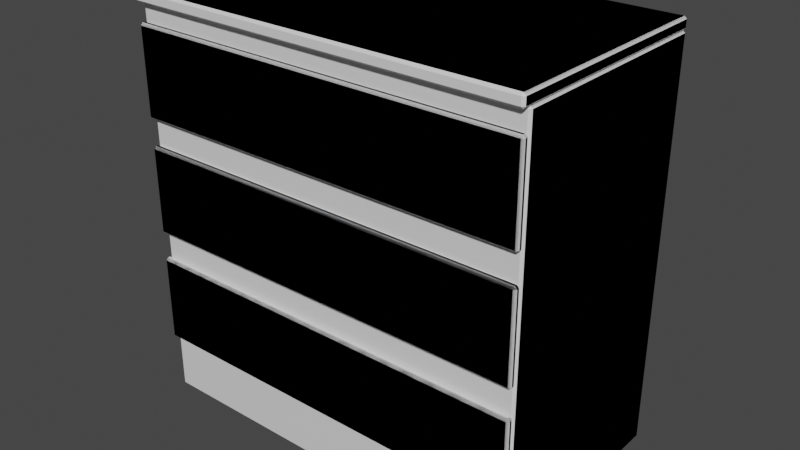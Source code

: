 # Source: cabinet-dresser-3.blend  (saved by Blender 2.80.41; exported with 4.5.12 LTS)
import bpy
from mathutils import Matrix  # noqa: F401  (used for matrix-valued properties, if any)

bpy.ops.wm.read_factory_settings(use_empty=True)
scene = bpy.context.scene
scene.name = 'Scene'

# ---- collections
col_collection = bpy.data.collections.new('Collection'); scene.collection.children.link(col_collection)
col_collection_2 = bpy.data.collections.new('Collection 2'); scene.collection.children.link(col_collection_2)

# ---- materials (node trees are filled in below, after node groups)
mat_material = bpy.data.materials.new('Material')
mat_material.alpha_threshold = 0.0
mat_material.use_transparent_shadow = False
mat_material.roughness = 0.5
mat_material.line_color = (0.0, 0.0, 0.0, 1.0)

# ---- material node trees
mat_material.use_nodes = True; mat_material.node_tree.nodes.clear()
_N = mat_material.node_tree.nodes; _L = mat_material.node_tree.links
n0 = _N.new('ShaderNodeOutputMaterial'); n0.name = 'Material Output'; n0.location = (300, 300)
n1 = _N.new('ShaderNodeBsdfPrincipled'); n1.name = 'Principled BSDF'; n1.location = (10, 300)
n1.distribution = 'GGX'
n1.subsurface_method = 'BURLEY'
n1.inputs[3].default_value = 1.45
_L.new(n1.outputs[0], n0.inputs[0])
n0.is_active_output = True

# ---- world
world_world = bpy.data.worlds.new('World'); scene.world = world_world
world_world.color = (0.05088, 0.05088, 0.05088)
world_world.use_sun_shadow = False
world_world.sun_shadow_jitter_overblur = 0.0

# ---- meshes
me_cube = bpy.data.meshes.new('Cube')
me_cube.from_pydata([(0.35, 0.2, 0.3399), (0.35, 0.2, -0.36), (0.35, -0.1848, 0.3399), (0.35, -0.1848, -0.36), (-0.35, 0.2, 0.3399), (-0.35, 0.2, -0.36), (-0.35, -0.1848, 0.3399), (-0.35, -0.1848, -0.36)], [], [(0, 4, 6, 2), (3, 2, 6, 7), (7, 6, 4, 5), (5, 1, 3, 7), (1, 0, 2, 3), (5, 4, 0, 1)])
_uv = me_cube.uv_layers.new(name='UVMap')
_uv.uv.foreach_set('vector', [0.375, 0.0, 0.625, 0.0, 0.625, 0.25, 0.375, 0.25, 0.375, 0.25, 0.625, 0.25, 0.625, 0.5, 0.375, 0.5, 0.375, 0.5, 0.625, 0.5, 0.625, 0.75, 0.375, 0.75, 0.375, 0.75, 0.625, 0.75, 0.625, 1.0, 0.375, 1.0, 0.125, 0.5, 0.375, 0.5, 0.375, 0.75, 0.125, 0.75, 0.625, 0.5, 0.875, 0.5, 0.875, 0.75, 0.625, 0.75])
me_cube.materials.append(mat_material)
me_cube.use_remesh_preserve_volume = False
me_cube.use_remesh_preserve_attributes = False
me_cube.use_mirror_vertex_groups = False
me_cube.update()
me_cube_001 = bpy.data.meshes.new('Cube.001')
me_cube_001.from_pydata([(0.35, 0.2, 0.36), (0.35, 0.2, 0.3392), (0.35, -0.2, 0.36), (0.35, -0.2, 0.3392), (-0.35, 0.2, 0.36), (-0.35, 0.2, 0.3392), (-0.35, -0.2, 0.36), (-0.35, -0.2, 0.3392)], [], [(0, 4, 6, 2), (3, 2, 6, 7), (7, 6, 4, 5), (5, 1, 3, 7), (1, 0, 2, 3), (5, 4, 0, 1)])
_uv = me_cube_001.uv_layers.new(name='UVMap')
_uv.uv.foreach_set('vector', [0.375, 0.0, 0.625, 0.0, 0.625, 0.25, 0.375, 0.25, 0.375, 0.25, 0.625, 0.25, 0.625, 0.5, 0.375, 0.5, 0.375, 0.5, 0.625, 0.5, 0.625, 0.75, 0.375, 0.75, 0.375, 0.75, 0.625, 0.75, 0.625, 1.0, 0.375, 1.0, 0.125, 0.5, 0.375, 0.5, 0.375, 0.75, 0.125, 0.75, 0.625, 0.5, 0.875, 0.5, 0.875, 0.75, 0.625, 0.75])
me_cube_001.materials.append(mat_material)
me_cube_001.use_remesh_preserve_volume = False
me_cube_001.use_remesh_preserve_attributes = False
me_cube_001.use_mirror_vertex_groups = False
me_cube_001.update()
me_cube_002 = bpy.data.meshes.new('Cube.002')
me_cube_002.from_pydata([(0.35, -0.005919, 0.078), (0.35, 0.005919, 0.078), (0.35, -0.005919, -0.078), (0.35, 0.005919, -0.078), (-0.35, -0.005919, 0.078), (-0.35, 0.005919, 0.078), (-0.35, -0.005919, -0.078), (-0.35, 0.005919, -0.078)], [], [(0, 4, 6, 2), (3, 2, 6, 7), (7, 6, 4, 5), (5, 1, 3, 7), (1, 0, 2, 3), (5, 4, 0, 1)])
_uv = me_cube_002.uv_layers.new(name='UVMap')
_uv.uv.foreach_set('vector', [0.375, 0.0, 0.625, 0.0, 0.625, 0.25, 0.375, 0.25, 0.375, 0.25, 0.625, 0.25, 0.625, 0.5, 0.375, 0.5, 0.375, 0.5, 0.625, 0.5, 0.625, 0.75, 0.375, 0.75, 0.375, 0.75, 0.625, 0.75, 0.625, 1.0, 0.375, 1.0, 0.125, 0.5, 0.375, 0.5, 0.375, 0.75, 0.125, 0.75, 0.625, 0.5, 0.875, 0.5, 0.875, 0.75, 0.625, 0.75])
me_cube_002.materials.append(mat_material)
me_cube_002.use_remesh_preserve_volume = False
me_cube_002.use_remesh_preserve_attributes = False
me_cube_002.use_mirror_vertex_groups = False
me_cube_002.update()
me_cube_005 = bpy.data.meshes.new('Cube.005')
me_cube_005.from_pydata([(0.346, -0.001919, 0.078), (0.346, -0.005919, 0.074), (0.35, -0.001919, 0.074), (0.346, 0.005919, 0.074), (0.346, 0.001919, 0.078), (0.35, 0.001919, 0.074), (0.35, -0.001919, -0.074), (0.346, -0.005919, -0.074), (0.346, -0.001919, -0.078), (0.35, 0.001919, -0.074), (0.346, 0.001919, -0.078), (0.346, 0.005919, -0.074), (-0.346, -0.001919, 0.078), (-0.35, -0.001919, 0.074), (-0.346, -0.005919, 0.074), (-0.35, 0.001919, 0.074), (-0.346, 0.001919, 0.078), (-0.346, 0.005919, 0.074), (-0.35, -0.001919, -0.074), (-0.346, -0.001919, -0.078), (-0.346, -0.005919, -0.074), (-0.346, 0.005919, -0.074), (-0.346, 0.001919, -0.078), (-0.35, 0.001919, -0.074), (0.346, -0.001919, -0.1248), (0.346, -0.005919, -0.1288), (0.35, -0.001919, -0.1288), (0.346, 0.005919, -0.1288), (0.346, 0.001919, -0.1248), (0.35, 0.001919, -0.1288), (0.35, -0.001919, -0.2768), (0.346, -0.005919, -0.2768), (0.346, -0.001919, -0.2808), (0.35, 0.001919, -0.2768), (0.346, 0.001919, -0.2808), (0.346, 0.005919, -0.2768), (-0.346, -0.001919, -0.1248), (-0.35, -0.001919, -0.1288), (-0.346, -0.005919, -0.1288), (-0.35, 0.001919, -0.1288), (-0.346, 0.001919, -0.1248), (-0.346, 0.005919, -0.1288), (-0.35, -0.001919, -0.2768), (-0.346, -0.001919, -0.2808), (-0.346, -0.005919, -0.2768), (-0.346, 0.005919, -0.2768), (-0.346, 0.001919, -0.2808), (-0.35, 0.001919, -0.2768), (0.346, -0.001919, -0.3276), (0.346, -0.005919, -0.3316), (0.35, -0.001919, -0.3316), (0.346, 0.005919, -0.3316), (0.346, 0.001919, -0.3276), (0.35, 0.001919, -0.3316), (0.35, -0.001919, -0.4796), (0.346, -0.005919, -0.4796), (0.346, -0.001919, -0.4836), (0.35, 0.001919, -0.4796), (0.346, 0.001919, -0.4836), (0.346, 0.005919, -0.4796), (-0.346, -0.001919, -0.3276), (-0.35, -0.001919, -0.3316), (-0.346, -0.005919, -0.3316), (-0.35, 0.001919, -0.3316), (-0.346, 0.001919, -0.3276), (-0.346, 0.005919, -0.3316), (-0.35, -0.001919, -0.4796), (-0.346, -0.001919, -0.4836), (-0.346, -0.005919, -0.4796), (-0.346, 0.005919, -0.4796), (-0.346, 0.001919, -0.4836), (-0.35, 0.001919, -0.4796), (0.346, 0.3907, 0.1069), (0.346, 0.3867, 0.1109), (0.35, 0.3867, 0.1069), (0.346, 0.3867, -0.589), (0.346, 0.3907, -0.585), (0.35, 0.3867, -0.585), (0.35, 0.009901, 0.1069), (0.346, 0.009901, 0.1109), (0.346, 0.005901, 0.1069), (0.35, 0.009901, -0.585), (0.346, 0.005901, -0.585), (0.346, 0.009901, -0.589), (-0.346, 0.3907, 0.1069), (-0.35, 0.3867, 0.1069), (-0.346, 0.3867, 0.1109), (-0.35, 0.3867, -0.585), (-0.346, 0.3907, -0.585), (-0.346, 0.3867, -0.589), (-0.35, 0.009901, 0.1069), (-0.346, 0.005901, 0.1069), (-0.346, 0.009901, 0.1109), (-0.346, 0.009901, -0.589), (-0.346, 0.005901, -0.585), (-0.35, 0.009901, -0.585), (0.346, 0.3907, 0.127), (0.346, 0.3867, 0.131), (0.35, 0.3867, 0.127), (0.346, 0.3867, 0.1103), (0.346, 0.3907, 0.1143), (0.35, 0.3867, 0.1143), (0.35, -0.005271, 0.127), (0.346, -0.005271, 0.131), (0.346, -0.009271, 0.127), (0.35, -0.005271, 0.1143), (0.346, -0.009271, 0.1143), (0.346, -0.005271, 0.1103), (-0.346, 0.3907, 0.127), (-0.35, 0.3867, 0.127), (-0.346, 0.3867, 0.131), (-0.35, 0.3867, 0.1143), (-0.346, 0.3907, 0.1143), (-0.346, 0.3867, 0.1103), (-0.35, -0.005271, 0.127), (-0.346, -0.009271, 0.127), (-0.346, -0.005271, 0.131), (-0.346, -0.005271, 0.1103), (-0.346, -0.009271, 0.1143), (-0.35, -0.005271, 0.1143)], [], [(17, 3, 11, 21), (23, 18, 13, 15), (40, 36, 24, 28), (10, 8, 19, 22), (1, 14, 20, 7), (5, 2, 6, 9), (41, 27, 35, 45), (47, 42, 37, 39), (64, 60, 48, 52), (34, 32, 43, 46), (25, 38, 44, 31), (29, 26, 30, 33), (65, 51, 59, 69), (71, 66, 61, 63), (58, 56, 67, 70), (49, 62, 68, 55), (53, 50, 54, 57), (0, 1, 2), (3, 4, 5), (6, 7, 8), (9, 10, 11), (12, 13, 14), (15, 16, 17), (18, 19, 20), (21, 22, 23), (24, 25, 26), (27, 28, 29), (30, 31, 32), (33, 34, 35), (36, 37, 38), (39, 40, 41), (42, 43, 44), (45, 46, 47), (48, 49, 50), (51, 52, 53), (54, 55, 56), (57, 58, 59), (60, 61, 62), (63, 64, 65), (66, 67, 68), (69, 70, 71), (17, 21, 23, 15), (3, 17, 16, 4), (2, 5, 4, 0), (22, 19, 18, 23), (8, 10, 9, 6), (12, 16, 15, 13), (7, 20, 19, 8), (1, 7, 6, 2), (21, 11, 10, 22), (20, 14, 13, 18), (14, 1, 0, 12), (11, 3, 5, 9), (41, 45, 47, 39), (27, 41, 40, 28), (26, 29, 28, 24), (46, 43, 42, 47), (32, 34, 33, 30), (36, 40, 39, 37), (31, 44, 43, 32), (25, 31, 30, 26), (45, 35, 34, 46), (44, 38, 37, 42), (38, 25, 24, 36), (35, 27, 29, 33), (65, 69, 71, 63), (51, 65, 64, 52), (50, 53, 52, 48), (70, 67, 66, 71), (56, 58, 57, 54), (60, 64, 63, 61), (55, 68, 67, 56), (49, 55, 54, 50), (69, 59, 58, 70), (68, 62, 61, 66), (62, 49, 48, 60), (59, 51, 53, 57), (16, 12, 0, 4), (89, 75, 83, 93), (95, 90, 85, 87), (82, 80, 91, 94), (73, 86, 92, 79), (77, 74, 78, 81), (72, 73, 74), (75, 76, 77), (78, 79, 80), (81, 82, 83), (84, 85, 86), (87, 88, 89), (90, 91, 92), (93, 94, 95), (89, 93, 95, 87), (75, 89, 88, 76), (74, 77, 76, 72), (94, 91, 90, 95), (80, 82, 81, 78), (84, 88, 87, 85), (79, 92, 91, 80), (73, 79, 78, 74), (93, 83, 82, 94), (92, 86, 85, 90), (86, 73, 72, 84), (83, 75, 77, 81), (88, 84, 72, 76), (113, 99, 107, 117), (119, 114, 109, 111), (106, 104, 115, 118), (97, 110, 116, 103), (101, 98, 102, 105), (96, 97, 98), (99, 100, 101), (102, 103, 104), (105, 106, 107), (108, 109, 110), (111, 112, 113), (114, 115, 116), (117, 118, 119), (113, 117, 119, 111), (99, 113, 112, 100), (98, 101, 100, 96), (118, 115, 114, 119), (104, 106, 105, 102), (108, 112, 111, 109), (103, 116, 115, 104), (97, 103, 102, 98), (117, 107, 106, 118), (116, 110, 109, 114), (110, 97, 96, 108), (107, 99, 101, 105), (112, 108, 96, 100)])
_uv = me_cube_005.uv_layers.new(name='UVMap')
_uv.uv.foreach_set('vector', [0.3764, 0.7564, 0.6236, 0.7564, 0.6236, 0.9936, 0.3764, 0.9936, 0.4595, 0.5064, 0.5405, 0.5064, 0.5405, 0.7436, 0.4595, 0.7436, 0.7095, 0.5014, 0.7905, 0.5014, 0.7905, 0.7486, 0.7095, 0.7486, 0.4595, 0.2514, 0.5405, 0.2514, 0.5405, 0.4986, 0.4595, 0.4986, 0.3764, 0.00641, 0.6236, 0.00641, 0.6236, 0.2436, 0.3764, 0.2436, 0.2095, 0.5064, 0.2905, 0.5064, 0.2905, 0.7436, 0.2095, 0.7436, 0.3764, 0.7564, 0.6236, 0.7564, 0.6236, 0.9936, 0.3764, 0.9936, 0.4595, 0.5064, 0.5405, 0.5064, 0.5405, 0.7436, 0.4595, 0.7436, 0.7095, 0.5014, 0.7905, 0.5014, 0.7905, 0.7486, 0.7095, 0.7486, 0.4595, 0.2514, 0.5405, 0.2514, 0.5405, 0.4986, 0.4595, 0.4986, 0.3764, 0.00641, 0.6236, 0.00641, 0.6236, 0.2436, 0.3764, 0.2436, 0.2095, 0.5064, 0.2905, 0.5064, 0.2905, 0.7436, 0.2095, 0.7436, 0.3764, 0.7564, 0.6236, 0.7564, 0.6236, 0.9936, 0.3764, 0.9936, 0.4595, 0.5064, 0.5405, 0.5064, 0.5405, 0.7436, 0.4595, 0.7436, 0.4595, 0.2514, 0.5405, 0.2514, 0.5405, 0.4986, 0.4595, 0.4986, 0.3764, 0.00641, 0.6236, 0.00641, 0.6236, 0.2436, 0.3764, 0.2436, 0.2095, 0.5064, 0.2905, 0.5064, 0.2905, 0.7436, 0.2095, 0.7436, 0.7905, 0.7486, 0.875, 0.7486, 0.7905, 0.75, 0.6236, 0.7564, 0.6236, 0.75, 0.625, 0.7564, 0.2905, 0.7436, 0.375, 0.7436, 0.2905, 0.75, 0.2095, 0.7436, 0.2095, 0.75, 0.125, 0.7436, 0.7905, 0.5014, 0.7905, 0.5, 0.875, 0.5014, 0.4595, 0.7436, 0.4595, 0.75, 0.375, 0.7436, 0.5405, 0.5064, 0.5405, 0.5, 0.625, 0.5064, 0.3764, 0.9936, 0.3764, 1.0, 0.375, 0.9936, 0.7905, 0.7486, 0.875, 0.7486, 0.7905, 0.75, 0.6236, 0.7564, 0.6236, 0.75, 0.625, 0.7564, 0.2905, 0.7436, 0.375, 0.7436, 0.2905, 0.75, 0.2095, 0.7436, 0.2095, 0.75, 0.125, 0.7436, 0.7905, 0.5014, 0.7905, 0.5, 0.875, 0.5014, 0.4595, 0.7436, 0.4595, 0.75, 0.375, 0.7436, 0.5405, 0.5064, 0.5405, 0.5, 0.625, 0.5064, 0.3764, 0.9936, 0.3764, 1.0, 0.375, 0.9936, 0.7905, 0.7486, 0.875, 0.7486, 0.7905, 0.75, 0.6236, 0.7564, 0.6236, 0.75, 0.625, 0.7564, 0.2905, 0.7436, 0.375, 0.7436, 0.2905, 0.75, 0.2095, 0.7436, 0.2095, 0.75, 0.125, 0.7436, 0.7905, 0.5014, 0.7905, 0.5, 0.875, 0.5014, 0.4595, 0.7436, 0.4595, 0.75, 0.375, 0.7436, 0.5405, 0.5064, 0.5405, 0.5, 0.625, 0.5064, 0.3764, 0.9936, 0.3764, 1.0, 0.375, 0.9936, 0.3764, 0.7564, 0.3764, 0.9936, 0.375, 0.9936, 0.375, 0.7564, 0.6236, 0.7564, 0.3764, 0.7564, 0.3764, 0.75, 0.6236, 0.75, 0.2905, 0.5064, 0.2095, 0.5064, 0.2095, 0.5, 0.2905, 0.5, 0.4595, 0.4986, 0.5405, 0.4986, 0.5405, 0.5064, 0.4595, 0.5064, 0.5405, 0.2514, 0.4595, 0.2514, 0.4595, 0.25, 0.5405, 0.25, 0.7905, 0.5014, 0.7095, 0.5014, 0.7095, 0.5, 0.7905, 0.5, 0.3764, 0.2436, 0.6236, 0.2436, 0.6236, 0.25, 0.3764, 0.25, 0.3764, 0.00641, 0.3764, 0.2436, 0.375, 0.2436, 0.375, 0.00641, 0.3764, 0.9936, 0.6236, 0.9936, 0.6236, 1.0, 0.3764, 1.0, 0.6236, 0.2436, 0.6236, 0.00641, 0.625, 0.00641, 0.625, 0.2436, 0.6236, 0.00641, 0.3764, 0.00641, 0.3764, 0.0, 0.6236, 0.0, 0.6236, 0.9936, 0.6236, 0.7564, 0.625, 0.7564, 0.625, 0.9936, 0.3764, 0.7564, 0.3764, 0.9936, 0.375, 0.9936, 0.375, 0.7564, 0.6236, 0.7564, 0.3764, 0.7564, 0.3764, 0.75, 0.6236, 0.75, 0.2905, 0.5064, 0.2095, 0.5064, 0.2095, 0.5, 0.2905, 0.5, 0.4595, 0.4986, 0.5405, 0.4986, 0.5405, 0.5064, 0.4595, 0.5064, 0.5405, 0.2514, 0.4595, 0.2514, 0.4595, 0.25, 0.5405, 0.25, 0.7905, 0.5014, 0.7095, 0.5014, 0.7095, 0.5, 0.7905, 0.5, 0.3764, 0.2436, 0.6236, 0.2436, 0.6236, 0.25, 0.3764, 0.25, 0.3764, 0.00641, 0.3764, 0.2436, 0.375, 0.2436, 0.375, 0.00641, 0.3764, 0.9936, 0.6236, 0.9936, 0.6236, 1.0, 0.3764, 1.0, 0.6236, 0.2436, 0.6236, 0.00641, 0.625, 0.00641, 0.625, 0.2436, 0.6236, 0.00641, 0.3764, 0.00641, 0.3764, 0.0, 0.6236, 0.0, 0.6236, 0.9936, 0.6236, 0.7564, 0.625, 0.7564, 0.625, 0.9936, 0.3764, 0.7564, 0.3764, 0.9936, 0.375, 0.9936, 0.375, 0.7564, 0.6236, 0.7564, 0.3764, 0.7564, 0.3764, 0.75, 0.6236, 0.75, 0.2905, 0.5064, 0.2095, 0.5064, 0.2095, 0.5, 0.2905, 0.5, 0.4595, 0.4986, 0.5405, 0.4986, 0.5405, 0.5064, 0.4595, 0.5064, 0.5405, 0.2514, 0.4595, 0.2514, 0.4595, 0.25, 0.5405, 0.25, 0.7905, 0.5014, 0.7095, 0.5014, 0.7095, 0.5, 0.7905, 0.5, 0.3764, 0.2436, 0.6236, 0.2436, 0.6236, 0.25, 0.3764, 0.25, 0.3764, 0.00641, 0.3764, 0.2436, 0.375, 0.2436, 0.375, 0.00641, 0.3764, 0.9936, 0.6236, 0.9936, 0.6236, 1.0, 0.3764, 1.0, 0.6236, 0.2436, 0.6236, 0.00641, 0.625, 0.00641, 0.625, 0.2436, 0.6236, 0.00641, 0.3764, 0.00641, 0.3764, 0.0, 0.6236, 0.0, 0.6236, 0.9936, 0.6236, 0.7564, 0.625, 0.7564, 0.625, 0.9936, 0.7095, 0.5014, 0.7905, 0.5014, 0.7905, 0.7486, 0.7095, 0.7486, 0.3764, 0.7526, 0.6236, 0.7526, 0.6236, 0.9974, 0.3764, 0.9974, 0.3764, 0.5026, 0.6236, 0.5026, 0.6236, 0.7474, 0.3764, 0.7474, 0.3764, 0.2514, 0.6236, 0.2514, 0.6236, 0.4986, 0.3764, 0.4986, 0.3764, 0.002599, 0.6236, 0.002599, 0.6236, 0.2474, 0.3764, 0.2474, 0.1264, 0.5026, 0.3736, 0.5026, 0.3736, 0.7474, 0.1264, 0.7474, 0.8736, 0.7486, 0.875, 0.7486, 0.8736, 0.75, 0.6236, 0.7526, 0.6236, 0.75, 0.625, 0.7526, 0.3736, 0.7474, 0.375, 0.7474, 0.3736, 0.75, 0.1264, 0.7474, 0.1264, 0.75, 0.125, 0.7474, 0.8736, 0.5014, 0.8736, 0.5, 0.875, 0.5014, 0.3764, 0.7474, 0.3764, 0.75, 0.375, 0.7474, 0.6236, 0.5026, 0.6236, 0.5, 0.625, 0.5026, 0.3764, 0.9974, 0.3764, 1.0, 0.375, 0.9974, 0.3764, 0.7526, 0.3764, 0.9974, 0.375, 0.9974, 0.375, 0.7526, 0.6236, 0.7526, 0.3764, 0.7526, 0.3764, 0.75, 0.6236, 0.75, 0.3736, 0.5026, 0.1264, 0.5026, 0.1264, 0.5, 0.3736, 0.5, 0.3764, 0.4986, 0.6236, 0.4986, 0.6236, 0.5026, 0.3764, 0.5026, 0.6236, 0.2514, 0.3764, 0.2514, 0.3764, 0.25, 0.6236, 0.25, 0.8736, 0.5014, 0.6264, 0.5014, 0.6264, 0.5, 0.8736, 0.5, 0.3764, 0.2474, 0.6236, 0.2474, 0.6236, 0.25, 0.3764, 0.25, 0.3764, 0.002599, 0.3764, 0.2474, 0.375, 0.2474, 0.375, 0.002599, 0.3764, 0.9974, 0.6236, 0.9974, 0.6236, 1.0, 0.3764, 1.0, 0.6236, 0.2474, 0.6236, 0.002599, 0.625, 0.002599, 0.625, 0.2474, 0.6236, 0.002599, 0.3764, 0.002599, 0.3764, 0.0, 0.6236, 0.0, 0.6236, 0.9974, 0.6236, 0.7526, 0.625, 0.7526, 0.625, 0.9974, 0.6264, 0.5014, 0.8736, 0.5014, 0.8736, 0.7486, 0.6264, 0.7486, 0.3764, 0.7525, 0.6236, 0.7525, 0.6236, 0.9975, 0.3764, 0.9975, 0.4231, 0.5025, 0.5769, 0.5025, 0.5769, 0.7475, 0.4231, 0.7475, 0.4231, 0.2514, 0.5769, 0.2514, 0.5769, 0.4986, 0.4231, 0.4986, 0.3764, 0.0025, 0.6236, 0.0025, 0.6236, 0.2475, 0.3764, 0.2475, 0.1731, 0.5025, 0.3269, 0.5025, 0.3269, 0.7475, 0.1731, 0.7475, 0.8269, 0.7486, 0.875, 0.7486, 0.8269, 0.75, 0.6236, 0.7525, 0.6236, 0.75, 0.625, 0.7525, 0.3269, 0.7475, 0.375, 0.7475, 0.3269, 0.75, 0.1731, 0.7475, 0.1731, 0.75, 0.125, 0.7475, 0.8269, 0.5014, 0.8269, 0.5, 0.875, 0.5014, 0.4231, 0.7475, 0.4231, 0.75, 0.375, 0.7475, 0.5769, 0.5025, 0.5769, 0.5, 0.625, 0.5025, 0.3764, 0.9975, 0.3764, 1.0, 0.375, 0.9975, 0.3764, 0.7525, 0.3764, 0.9975, 0.375, 0.9975, 0.375, 0.7525, 0.6236, 0.7525, 0.3764, 0.7525, 0.3764, 0.75, 0.6236, 0.75, 0.3269, 0.5025, 0.1731, 0.5025, 0.1731, 0.5, 0.3269, 0.5, 0.4231, 0.4986, 0.5769, 0.4986, 0.5769, 0.5025, 0.4231, 0.5025, 0.5769, 0.2514, 0.4231, 0.2514, 0.4231, 0.25, 0.5769, 0.25, 0.8269, 0.5014, 0.6731, 0.5014, 0.6731, 0.5, 0.8269, 0.5, 0.3764, 0.2475, 0.6236, 0.2475, 0.6236, 0.25, 0.3764, 0.25, 0.3764, 0.0025, 0.3764, 0.2475, 0.375, 0.2475, 0.375, 0.0025, 0.3764, 0.9975, 0.6236, 0.9975, 0.6236, 1.0, 0.3764, 1.0, 0.6236, 0.2475, 0.6236, 0.0025, 0.625, 0.0025, 0.625, 0.2475, 0.6236, 0.0025, 0.3764, 0.0025, 0.3764, 0.0, 0.6236, 0.0, 0.6236, 0.9975, 0.6236, 0.7525, 0.625, 0.7525, 0.625, 0.9975, 0.6731, 0.5014, 0.8269, 0.5014, 0.8269, 0.7486, 0.6731, 0.7486])
me_cube_005.materials.append(mat_material)
me_cube_005.use_remesh_preserve_volume = False
me_cube_005.use_remesh_preserve_attributes = False
me_cube_005.use_mirror_vertex_groups = False
me_cube_005.update()

# ---- objects
ob_cube = bpy.data.objects.new('Cube', me_cube)
ob_cube_001 = bpy.data.objects.new('Cube.001', me_cube_001)
ob_cube_002 = bpy.data.objects.new('Cube.002', me_cube_002)
ob_cube_005 = bpy.data.objects.new('Cube.005', me_cube_005)

# ---- transforms, parenting, visibility, modifiers, constraints
ob_cube.location = (0.0, 0.0, 0.3599)
ob_cube.lock_rotations_4d = False
ob_cube.empty_display_type = 'ARROWS'
ob_cube.lineart.crease_threshold = 0.0
_m = ob_cube.modifiers.new('Bevel', 'BEVEL')
_m.width = 0.004
_m.width_pct = 0.004
_m.limit_method = 'NONE'
_m.spread = 0.0
ob_cube_001.location = (0.0, 0.0, 0.3599)
ob_cube_001.lock_rotations_4d = False
ob_cube_001.empty_display_type = 'ARROWS'
ob_cube_001.lineart.crease_threshold = 0.0
_m = ob_cube_001.modifiers.new('Bevel', 'BEVEL')
_m.width = 0.004
_m.width_pct = 0.004
_m.limit_method = 'NONE'
_m.spread = 0.0
ob_cube_002.location = (5.583e-17, -0.1907, 0.5889)
ob_cube_002.lock_rotations_4d = False
ob_cube_002.empty_display_type = 'ARROWS'
ob_cube_002.lineart.crease_threshold = 0.0
_m = ob_cube_002.modifiers.new('Array', 'ARRAY')
_m.count = 3
_m.constant_offset_displace = (0.0, 0.0, 0.0)
_m.relative_offset_displace = (0.0, 0.0, -1.3)
_m = ob_cube_002.modifiers.new('Bevel', 'BEVEL')
_m.width = 0.004
_m.width_pct = 0.004
_m.limit_method = 'NONE'
_m.spread = 0.0
ob_cube_005.location = (5.583e-17, -0.1907, 0.5889)
ob_cube_005.lock_rotations_4d = False
ob_cube_005.empty_display_type = 'ARROWS'
ob_cube_005.lineart.crease_threshold = 0.0

# ---- collection membership
col_collection.objects.link(ob_cube)
col_collection.objects.link(ob_cube_001)
col_collection.objects.link(ob_cube_002)
col_collection_2.objects.link(ob_cube_005)

# ---- scene / render settings (as saved in the file)
scene.frame_start = 1; scene.frame_end = 250; scene.frame_set(1)
scene.render.engine = 'BLENDER_EEVEE_NEXT'
scene.render.motion_blur_shutter = 1.0
scene.cycles.use_denoising = False
scene.cycles.samples = 128
scene.cycles.sampling_pattern = 'TABULATED_SOBOL'
scene.cycles.use_adaptive_sampling = False
scene.cycles.use_light_tree = False
scene.view_settings.view_transform = 'Filmic'
bpy.context.view_layer.update()

# ---- added for rendering (the .blend has no active camera and no usable light): camera, sun
cam_auto = bpy.data.cameras.new('AutoCamera')
cam_auto.lens = 50.0
cam_auto.sensor_width = 36.0
cam_auto.clip_end = 1000.0
ob_auto_camera = bpy.data.objects.new('AutoCamera', cam_auto)
scene.collection.objects.link(ob_auto_camera)
ob_auto_camera.location = (1.0001, -1.20012, 1.15999)
ob_auto_camera.rotation_euler = (1.09748, -7.21219e-08, 0.694738)
scene.camera = ob_auto_camera
light_auto_sun = bpy.data.lights.new('AutoSun', 'SUN')
light_auto_sun.energy = 3.0
light_auto_sun.angle = 0.0523599
ob_auto_sun = bpy.data.objects.new('AutoSun', light_auto_sun)
scene.collection.objects.link(ob_auto_sun)
ob_auto_sun.rotation_euler = (0.872665, 0.174533, 0.523599)
bpy.context.view_layer.update()
